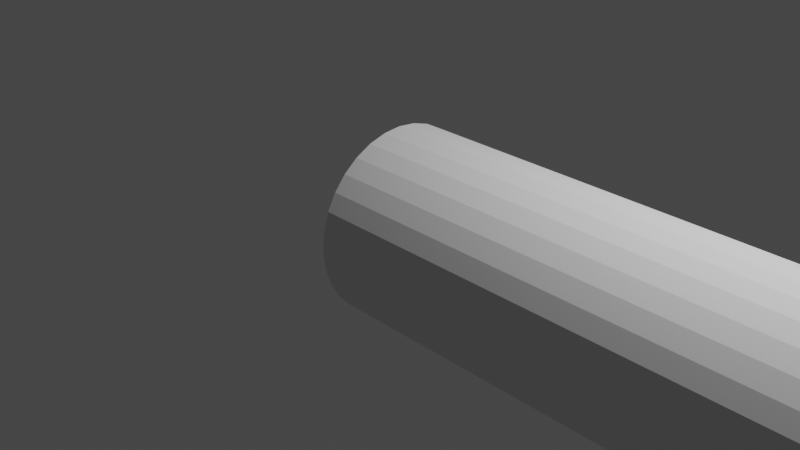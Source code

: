 # Source: untitled.blend  (saved by Blender 3.0.42; exported with 4.5.12 LTS)
import bpy
from mathutils import Matrix  # noqa: F401  (used for matrix-valued properties, if any)

bpy.ops.wm.read_factory_settings(use_empty=True)
scene = bpy.context.scene
scene.name = 'Scene'

# ---- collections
col_collection = bpy.data.collections.new('Collection'); scene.collection.children.link(col_collection)
col_collection_2 = bpy.data.collections.new('Collection 2'); scene.collection.children.link(col_collection_2)

# ---- world
world_world = bpy.data.worlds.new('World'); scene.world = world_world
world_world.use_nodes = True; world_world.node_tree.nodes.clear()
_N = world_world.node_tree.nodes; _L = world_world.node_tree.links
n0 = _N.new('ShaderNodeOutputWorld'); n0.name = 'World Output'; n0.location = (300, 300)
n1 = _N.new('ShaderNodeBackground'); n1.name = 'Background'; n1.location = (10, 300)
n1.inputs[0].default_value = (0.05088, 0.05088, 0.05088, 1.0)
_L.new(n1.outputs[0], n0.inputs[0])
n0.is_active_output = True
world_world.color = (0.05088, 0.05088, 0.05088)
world_world.use_sun_shadow = False
world_world.sun_shadow_jitter_overblur = 0.0

# ---- cameras
cam_camera = bpy.data.cameras.new('Camera')
cam_camera.clip_end = 100.0
cam_camera.ortho_scale = 7.314

# ---- lights
light_light = bpy.data.lights.new('Light', 'POINT')
light_light.transmission_factor = 0.0
light_light.energy = 1000.0
light_light.shadow_soft_size = 0.1
light_light.shadow_maximum_resolution = 0.006
light_light.use_absolute_resolution = True

# ---- meshes
me_c_rculo_004 = bpy.data.meshes.new('Círculo.004')
me_c_rculo_004.from_pydata([(0.005046, -0.7886, -2.379), (-0.19, -0.8078, -2.379), (-0.3776, -0.8647, -2.379), (-0.5505, -0.9571, -2.379), (-0.7021, -1.081, -2.379), (-0.8264, -1.233, -2.379), (-0.9188, -1.406, -2.379), (-0.9757, -1.594, -2.379), (-0.995, -1.789, -2.379), (-0.9757, -1.984, -2.379), (-0.9188, -2.171, -2.379), (-0.8264, -2.344, -2.379), (-0.7021, -2.496, -2.379), (-0.5505, -2.62, -2.379), (-0.3776, -2.712, -2.379), (-0.19, -2.769, -2.379), (0.005046, -2.789, -2.379), (0.2001, -2.769, -2.379), (0.3877, -2.712, -2.379), (0.5606, -2.62, -2.379), (0.7122, -2.496, -2.379), (0.8365, -2.344, -2.379), (0.9289, -2.171, -2.379), (0.9858, -1.984, -2.379), (1.005, -1.789, -2.379), (0.9858, -1.594, -2.379), (0.9289, -1.406, -2.379), (0.8365, -1.233, -2.379), (0.7122, -1.081, -2.379), (0.5606, -0.9571, -2.379), (0.3877, -0.8647, -2.379), (0.2001, -0.8078, -2.379), (0.005046, -0.6775, -2.379), (-0.2117, -0.6988, -2.379), (-0.4202, -0.7621, -2.379), (-0.6123, -0.8647, -2.379), (-0.7806, -1.003, -2.379), (-0.9188, -1.171, -2.379), (-1.021, -1.363, -2.379), (-1.085, -1.572, -2.379), (-1.106, -1.789, -2.379), (-1.085, -2.005, -2.379), (-1.021, -2.214, -2.379), (-0.9188, -2.406, -2.379), (-0.7806, -2.574, -2.379), (-0.6123, -2.712, -2.379), (-0.4202, -2.815, -2.379), (-0.2117, -2.878, -2.379), (0.005046, -2.9, -2.379), (0.2218, -2.878, -2.379), (0.4302, -2.815, -2.379), (0.6223, -2.712, -2.379), (0.7907, -2.574, -2.379), (0.9289, -2.406, -2.379), (1.032, -2.214, -2.379), (1.095, -2.005, -2.379), (1.116, -1.789, -2.379), (1.095, -1.572, -2.379), (1.032, -1.363, -2.379), (0.9289, -1.171, -2.379), (0.7907, -1.003, -2.379), (0.6223, -0.8647, -2.379), (0.4302, -0.7621, -2.379), (0.2218, -0.6988, -2.379), (0.005046, -0.7886, 2.166), (-0.19, -0.8078, 2.166), (-0.3776, -0.8647, 2.166), (-0.5505, -0.9571, 2.166), (-0.7021, -1.081, 2.166), (-0.8264, -1.233, 2.166), (-0.9188, -1.406, 2.166), (-0.9757, -1.594, 2.166), (-0.995, -1.789, 2.166), (-0.9757, -1.984, 2.166), (-0.9188, -2.171, 2.166), (-0.8264, -2.344, 2.166), (-0.7021, -2.496, 2.166), (-0.5505, -2.62, 2.166), (-0.3776, -2.712, 2.166), (-0.19, -2.769, 2.166), (0.005046, -2.789, 2.166), (0.2001, -2.769, 2.166), (0.3877, -2.712, 2.166), (0.5606, -2.62, 2.166), (0.7122, -2.496, 2.166), (0.8365, -2.344, 2.166), (0.9289, -2.171, 2.166), (0.9858, -1.984, 2.166), (1.005, -1.789, 2.166), (0.9858, -1.594, 2.166), (0.9289, -1.406, 2.166), (0.8365, -1.233, 2.166), (0.7122, -1.081, 2.166), (0.5606, -0.9571, 2.166), (0.3877, -0.8647, 2.166), (0.2001, -0.8078, 2.166), (0.005046, -0.6775, 2.166), (-0.2117, -0.6988, 2.166), (-0.4202, -0.7621, 2.166), (-0.6123, -0.8647, 2.166), (-0.7806, -1.003, 2.166), (-0.9188, -1.171, 2.166), (-1.021, -1.363, 2.166), (-1.085, -1.572, 2.166), (-1.106, -1.789, 2.166), (-1.085, -2.005, 2.166), (-1.021, -2.214, 2.166), (-0.9188, -2.406, 2.166), (-0.7806, -2.574, 2.166), (-0.6123, -2.712, 2.166), (-0.4202, -2.815, 2.166), (-0.2117, -2.878, 2.166), (0.005046, -2.9, 2.166), (0.2218, -2.878, 2.166), (0.4302, -2.815, 2.166), (0.6223, -2.712, 2.166), (0.7907, -2.574, 2.166), (0.9289, -2.406, 2.166), (1.032, -2.214, 2.166), (1.095, -2.005, 2.166), (1.116, -1.789, 2.166), (1.095, -1.572, 2.166), (1.032, -1.363, 2.166), (0.9289, -1.171, 2.166), (0.7907, -1.003, 2.166), (0.6223, -0.8647, 2.166), (0.4302, -0.7621, 2.166), (0.2218, -0.6988, 2.166), (0.005046, -0.7886, 3.32), (-0.19, -0.8078, 3.32), (-0.3776, -0.8647, 3.32), (-0.5505, -0.9571, 3.32), (-0.7021, -1.081, 3.32), (-0.8264, -1.233, 3.32), (-0.9188, -1.406, 3.32), (-0.9757, -1.594, 3.32), (-0.995, -1.789, 3.32), (-0.9757, -1.984, 3.32), (-0.9188, -2.171, 3.32), (-0.8264, -2.344, 3.32), (-0.7021, -2.496, 3.32), (-0.5505, -2.62, 3.32), (-0.3776, -2.712, 3.32), (-0.19, -2.769, 3.32), (0.005046, -2.789, 3.32), (0.2001, -2.769, 3.32), (0.3877, -2.712, 3.32), (0.5606, -2.62, 3.32), (0.7122, -2.496, 3.32), (0.8365, -2.344, 3.32), (0.9289, -2.171, 3.32), (0.9858, -1.984, 3.32), (1.005, -1.789, 3.32), (0.9858, -1.594, 3.32), (0.9289, -1.406, 3.32), (0.8365, -1.233, 3.32), (0.7122, -1.081, 3.32), (0.5606, -0.9571, 3.32), (0.3877, -0.8647, 3.32), (0.2001, -0.8078, 3.32), (0.005046, -0.6775, 3.32), (-0.2117, -0.6988, 3.32), (-0.4202, -0.7621, 3.32), (-0.6123, -0.8647, 3.32), (-0.7806, -1.003, 3.32), (-0.9188, -1.171, 3.32), (-1.021, -1.363, 3.32), (-1.085, -1.572, 3.32), (-1.106, -1.789, 3.32), (-1.085, -2.005, 3.32), (-1.021, -2.214, 3.32), (-0.9188, -2.406, 3.32), (-0.7806, -2.574, 3.32), (-0.6123, -2.712, 3.32), (-0.4202, -2.815, 3.32), (-0.2117, -2.878, 3.32), (0.005046, -2.9, 3.32), (0.2218, -2.878, 3.32), (0.4302, -2.815, 3.32), (0.6223, -2.712, 3.32), (0.7907, -2.574, 3.32), (0.9289, -2.406, 3.32), (1.032, -2.214, 3.32), (1.095, -2.005, 3.32), (1.116, -1.789, 3.32), (1.095, -1.572, 3.32), (1.032, -1.363, 3.32), (0.9289, -1.171, 3.32), (0.7907, -1.003, 3.32), (0.6223, -0.8647, 3.32), (0.4302, -0.7621, 3.32), (0.2218, -0.6988, 3.32), (0.2218, -0.6988, 3.32), (0.4302, -0.7621, 3.32), (0.6223, -0.8647, 3.32), (0.7907, -1.003, 3.32), (0.9289, -1.171, 3.32), (1.032, -1.363, 3.32), (1.095, -1.572, 3.32), (1.116, -1.789, 3.32), (1.095, -2.005, 3.32), (1.032, -2.214, 3.32), (0.9289, -2.406, 3.32), (0.7907, -2.574, 3.32), (0.6223, -2.712, 3.32), (0.4302, -2.815, 3.32), (0.2218, -2.878, 3.32), (0.005046, -2.9, 3.32), (-0.2117, -2.878, 3.32), (-0.4202, -2.815, 3.32), (-0.6123, -2.712, 3.32), (-0.7806, -2.574, 3.32), (-0.9188, -2.406, 3.32), (-1.021, -2.214, 3.32), (-1.085, -2.005, 3.32), (-1.106, -1.789, 3.32), (-1.085, -1.572, 3.32), (-1.021, -1.363, 3.32), (-0.9188, -1.171, 3.32), (-0.7806, -1.003, 3.32), (-0.6123, -0.8647, 3.32), (-0.4202, -0.7621, 3.32), (-0.2117, -0.6988, 3.32), (0.005046, -0.6775, 3.32), (0.2001, -0.8078, 3.32), (0.3877, -0.8647, 3.32), (0.5606, -0.9571, 3.32), (0.7122, -1.081, 3.32), (0.8365, -1.233, 3.32), (0.9289, -1.406, 3.32), (0.9858, -1.594, 3.32), (1.005, -1.789, 3.32), (0.9858, -1.984, 3.32), (0.9289, -2.171, 3.32), (0.8365, -2.344, 3.32), (0.7122, -2.496, 3.32), (0.5606, -2.62, 3.32), (0.3877, -2.712, 3.32), (0.2001, -2.769, 3.32), (0.005046, -2.789, 3.32), (-0.19, -2.769, 3.32), (-0.3776, -2.712, 3.32), (-0.5505, -2.62, 3.32), (-0.7021, -2.496, 3.32), (-0.8264, -2.344, 3.32), (-0.9188, -2.171, 3.32), (-0.9757, -1.984, 3.32), (-0.995, -1.789, 3.32), (-0.9757, -1.594, 3.32), (-0.9188, -1.406, 3.32), (-0.8264, -1.233, 3.32), (-0.7021, -1.081, 3.32), (-0.5505, -0.9571, 3.32), (-0.3776, -0.8647, 3.32), (-0.19, -0.8078, 3.32), (0.005046, -0.7886, 3.32), (0.2218, -0.6988, 3.32), (0.4302, -0.7621, 3.32), (0.6223, -0.8647, 3.32), (0.7907, -1.003, 3.32), (0.9289, -1.171, 3.32), (1.032, -1.363, 3.32), (1.095, -1.572, 3.32), (1.116, -1.789, 3.32), (1.095, -2.005, 3.32), (1.032, -2.214, 3.32), (0.9289, -2.406, 3.32), (0.7907, -2.574, 3.32), (0.6223, -2.712, 3.32), (0.4302, -2.815, 3.32), (0.2218, -2.878, 3.32), (0.005046, -2.9, 3.32), (-0.2117, -2.878, 3.32), (-0.4202, -2.815, 3.32), (-0.6123, -2.712, 3.32), (-0.7806, -2.574, 3.32), (-0.9188, -2.406, 3.32), (-1.021, -2.214, 3.32), (-1.085, -2.005, 3.32), (-1.106, -1.789, 3.32), (-1.085, -1.572, 3.32), (-1.021, -1.363, 3.32), (-0.9188, -1.171, 3.32), (-0.7806, -1.003, 3.32), (-0.6123, -0.8647, 3.32), (-0.4202, -0.7621, 3.32), (-0.2117, -0.6988, 3.32), (0.005046, -0.6775, 3.32), (0.2001, -0.8078, 3.32), (0.3877, -0.8647, 3.32), (0.5606, -0.9571, 3.32), (0.7122, -1.081, 3.32), (0.8365, -1.233, 3.32), (0.9289, -1.406, 3.32), (0.9858, -1.594, 3.32), (1.005, -1.789, 3.32), (0.9858, -1.984, 3.32), (0.9289, -2.171, 3.32), (0.8365, -2.344, 3.32), (0.7122, -2.496, 3.32), (0.5606, -2.62, 3.32), (0.3877, -2.712, 3.32), (0.2001, -2.769, 3.32), (0.005046, -2.789, 3.32), (-0.19, -2.769, 3.32), (-0.3776, -2.712, 3.32), (-0.5505, -2.62, 3.32), (-0.7021, -2.496, 3.32), (-0.8264, -2.344, 3.32), (-0.9188, -2.171, 3.32), (-0.9757, -1.984, 3.32), (-0.995, -1.789, 3.32), (-0.9757, -1.594, 3.32), (-0.9188, -1.406, 3.32), (-0.8264, -1.233, 3.32), (-0.7021, -1.081, 3.32), (-0.5505, -0.9571, 3.32), (-0.3776, -0.8647, 3.32), (-0.19, -0.8078, 3.32), (0.005046, -0.7886, 3.32), (0.2218, -0.6988, 3.32), (0.4302, -0.7621, 3.32), (0.6223, -0.8647, 3.32), (0.7907, -1.003, 3.32), (0.9289, -1.171, 3.32), (1.032, -1.363, 3.32), (1.095, -1.572, 3.32), (1.116, -1.789, 3.32), (1.095, -2.005, 3.32), (1.032, -2.214, 3.32), (0.9289, -2.406, 3.32), (0.7907, -2.574, 3.32), (0.6223, -2.712, 3.32), (0.4302, -2.815, 3.32), (0.2218, -2.878, 3.32), (0.005046, -2.9, 3.32), (-0.2117, -2.878, 3.32), (-0.4202, -2.815, 3.32), (-0.6123, -2.712, 3.32), (-0.7806, -2.574, 3.32), (-0.9188, -2.406, 3.32), (-1.021, -2.214, 3.32), (-1.085, -2.005, 3.32), (-1.106, -1.789, 3.32), (-1.085, -1.572, 3.32), (-1.021, -1.363, 3.32), (-0.9188, -1.171, 3.32), (-0.7806, -1.003, 3.32), (-0.6123, -0.8647, 3.32), (-0.4202, -0.7621, 3.32), (-0.2117, -0.6988, 3.32), (0.005046, -0.6775, 3.32), (0.2001, -0.8078, 3.32), (0.3877, -0.8647, 3.32), (0.5606, -0.9571, 3.32), (0.7122, -1.081, 3.32), (0.8365, -1.233, 3.32), (0.9289, -1.406, 3.32), (0.9858, -1.594, 3.32), (1.005, -1.789, 3.32), (0.9858, -1.984, 3.32), (0.9289, -2.171, 3.32), (0.8365, -2.344, 3.32), (0.7122, -2.496, 3.32), (0.5606, -2.62, 3.32), (0.3877, -2.712, 3.32), (0.2001, -2.769, 3.32), (0.005046, -2.789, 3.32), (-0.19, -2.769, 3.32), (-0.3776, -2.712, 3.32), (-0.5505, -2.62, 3.32), (-0.7021, -2.496, 3.32), (-0.8264, -2.344, 3.32), (-0.9188, -2.171, 3.32), (-0.9757, -1.984, 3.32), (-0.995, -1.789, 3.32), (-0.9757, -1.594, 3.32), (-0.9188, -1.406, 3.32), (-0.8264, -1.233, 3.32), (-0.7021, -1.081, 3.32), (-0.5505, -0.9571, 3.32), (-0.3776, -0.8647, 3.32), (-0.19, -0.8078, 3.32), (0.005046, -0.7886, 3.32), (0.2001, -0.8078, 3.32), (0.3877, -0.8647, 3.32), (0.5606, -0.9571, 3.32), (0.7122, -1.081, 3.32), (0.8365, -1.233, 3.32), (0.9289, -1.406, 3.32), (0.9858, -1.594, 3.32), (1.005, -1.789, 3.32), (0.9858, -1.984, 3.32), (0.9289, -2.171, 3.32), (0.8365, -2.344, 3.32), (0.7122, -2.496, 3.32), (0.5606, -2.62, 3.32), (0.3877, -2.712, 3.32), (0.2001, -2.769, 3.32), (0.005046, -2.789, 3.32), (-0.19, -2.769, 3.32), (-0.3776, -2.712, 3.32), (-0.5505, -2.62, 3.32), (-0.7021, -2.496, 3.32), (-0.8264, -2.344, 3.32), (-0.9188, -2.171, 3.32), (-0.9757, -1.984, 3.32), (-0.995, -1.789, 3.32), (-0.9757, -1.594, 3.32), (-0.9188, -1.406, 3.32), (-0.8264, -1.233, 3.32), (-0.7021, -1.081, 3.32), (-0.5505, -0.9571, 3.32), (-0.3776, -0.8647, 3.32), (-0.19, -0.8078, 3.32), (0.005046, -0.7886, 3.32), (-6.785, -0.8162, 8.017), (-6.785, -0.8354, 8.895), (-6.785, -0.8924, 9.739), (-6.785, -0.9848, 10.52), (-6.785, -1.109, 11.2), (-6.785, -1.261, 11.76), (-6.785, -1.434, 12.17), (-6.785, -1.621, 12.43), (-6.785, -1.816, 12.52), (-6.785, -2.011, 12.43), (-6.785, -2.199, 12.17), (-6.785, -2.372, 11.76), (-6.785, -2.523, 11.2), (-6.785, -2.648, 10.52), (-6.785, -2.74, 9.739), (-6.785, -2.797, 8.895), (-6.785, -2.816, 8.017), (-6.785, -2.797, 7.139), (-6.785, -2.74, 6.295), (-6.785, -2.648, 5.517), (-6.785, -2.523, 4.835), (-6.785, -2.372, 4.275), (-6.785, -2.199, 3.859), (-6.785, -2.011, 3.603), (-6.785, -1.816, 3.517), (-6.785, -1.621, 3.603), (-6.785, -1.434, 3.859), (-6.785, -1.261, 4.275), (-6.785, -1.109, 4.835), (-6.785, -0.9848, 5.517), (-6.785, -0.8924, 6.295), (-6.785, -0.8354, 7.139), (-6.785, -0.7051, 8.017), (-6.785, -0.7265, 8.992), (-6.785, -0.7897, 9.93), (-6.785, -0.8924, 10.79), (-6.785, -1.031, 11.55), (-6.785, -1.199, 12.17), (-6.785, -1.391, 12.64), (-6.785, -1.599, 12.92), (-6.785, -1.816, 13.02), (-6.785, -2.033, 12.92), (-6.785, -2.241, 12.64), (-6.785, -2.434, 12.17), (-6.785, -2.602, 11.55), (-6.785, -2.74, 10.79), (-6.785, -2.843, 9.93), (-6.785, -2.906, 8.992), (-6.785, -2.927, 8.017), (-6.785, -2.906, 7.041), (-6.785, -2.843, 6.103), (-6.785, -2.74, 5.239), (-6.785, -2.602, 4.481), (-6.785, -2.434, 3.86), (-6.785, -2.241, 3.397), (-6.785, -2.033, 3.113), (-6.785, -1.816, 3.017), (-6.785, -1.599, 3.113), (-6.785, -1.391, 3.397), (-6.785, -1.199, 3.86), (-6.785, -1.031, 4.481), (-6.785, -0.8924, 5.239), (-6.785, -0.7897, 6.103), (-6.785, -0.7265, 7.041), (-2.241, -0.8162, 8.017), (-2.241, -0.8354, 8.895), (-2.241, -0.8924, 9.739), (-2.241, -0.9848, 10.52), (-2.241, -1.109, 11.2), (-2.241, -1.261, 11.76), (-2.241, -1.434, 12.17), (-2.241, -1.621, 12.43), (-2.241, -1.816, 12.52), (-2.241, -2.011, 12.43), (-2.241, -2.199, 12.17), (-2.241, -2.372, 11.76), (-2.241, -2.523, 11.2), (-2.241, -2.648, 10.52), (-2.241, -2.74, 9.739), (-2.241, -2.797, 8.895), (-2.241, -2.816, 8.017), (-2.241, -2.797, 7.139), (-2.241, -2.74, 6.295), (-2.241, -2.648, 5.517), (-2.241, -2.523, 4.835), (-2.241, -2.372, 4.275), (-2.241, -2.199, 3.859), (-2.241, -2.011, 3.603), (-2.241, -1.816, 3.517), (-2.241, -1.621, 3.603), (-2.241, -1.434, 3.859), (-2.241, -1.261, 4.275), (-2.241, -1.109, 4.835), (-2.241, -0.9848, 5.517), (-2.241, -0.8924, 6.295), (-2.241, -0.8354, 7.139), (-2.241, -0.7051, 8.017), (-2.241, -0.7265, 8.992), (-2.241, -0.7897, 9.93), (-2.241, -0.8924, 10.79), (-2.241, -1.031, 11.55), (-2.241, -1.199, 12.17), (-2.241, -1.391, 12.64), (-2.241, -1.599, 12.92), (-2.241, -1.816, 13.02), (-2.241, -2.033, 12.92), (-2.241, -2.241, 12.64), (-2.241, -2.434, 12.17), (-2.241, -2.602, 11.55), (-2.241, -2.74, 10.79), (-2.241, -2.843, 9.93), (-2.241, -2.906, 8.992), (-2.241, -2.927, 8.017), (-2.241, -2.906, 7.041), (-2.241, -2.843, 6.103), (-2.241, -2.74, 5.239), (-2.241, -2.602, 4.481), (-2.241, -2.434, 3.86), (-2.241, -2.241, 3.397), (-2.241, -2.033, 3.113), (-2.241, -1.816, 3.017), (-2.241, -1.599, 3.113), (-2.241, -1.391, 3.397), (-2.241, -1.199, 3.86), (-2.241, -1.031, 4.481), (-2.241, -0.8924, 5.239), (-2.241, -0.7897, 6.103), (-2.241, -0.7265, 7.041), (-1.087, -0.8162, 8.017), (-1.087, -0.8354, 8.895), (-1.087, -0.8924, 9.739), (-1.087, -0.9848, 10.52), (-1.087, -1.109, 11.2), (-1.087, -1.261, 11.76), (-1.087, -1.434, 12.17), (-1.087, -1.621, 12.43), (-1.087, -1.816, 12.52), (-1.087, -2.011, 12.43), (-1.087, -2.199, 12.17), (-1.087, -2.372, 11.76), (-1.087, -2.523, 11.2), (-1.087, -2.648, 10.52), (-1.087, -2.74, 9.739), (-1.087, -2.797, 8.895), (-1.087, -2.816, 8.017), (-1.087, -2.797, 7.139), (-1.087, -2.74, 6.295), (-1.087, -2.648, 5.517), (-1.087, -2.523, 4.835), (-1.087, -2.372, 4.275), (-1.087, -2.199, 3.859), (-1.087, -2.011, 3.603), (-1.087, -1.816, 3.517), (-1.087, -1.621, 3.603), (-1.087, -1.434, 3.859), (-1.087, -1.261, 4.275), (-1.087, -1.109, 4.835), (-1.087, -0.9848, 5.517), (-1.087, -0.8924, 6.295), (-1.087, -0.8354, 7.139), (-1.087, -0.7051, 8.017), (-1.087, -0.7265, 8.992), (-1.087, -0.7897, 9.93), (-1.087, -0.8924, 10.79), (-1.087, -1.031, 11.55), (-1.087, -1.199, 12.17), (-1.087, -1.391, 12.64), (-1.087, -1.599, 12.92), (-1.087, -1.816, 13.02), (-1.087, -2.033, 12.92), (-1.087, -2.241, 12.64), (-1.087, -2.434, 12.17), (-1.087, -2.602, 11.55), (-1.087, -2.74, 10.79), (-1.087, -2.843, 9.93), (-1.087, -2.906, 8.992), (-1.087, -2.927, 8.017), (-1.087, -2.906, 7.041), (-1.087, -2.843, 6.103), (-1.087, -2.74, 5.239), (-1.087, -2.602, 4.481), (-1.087, -2.434, 3.86), (-1.087, -2.241, 3.397), (-1.087, -2.033, 3.113), (-1.087, -1.816, 3.017), (-1.087, -1.599, 3.113), (-1.087, -1.391, 3.397), (-1.087, -1.199, 3.86), (-1.087, -1.031, 4.481), (-1.087, -0.8924, 5.239), (-1.087, -0.7897, 6.103), (-1.087, -0.7265, 7.041), (-1.087, -0.7265, 7.041), (-1.087, -0.7897, 6.103), (-1.087, -0.8924, 5.239), (-1.087, -1.031, 4.481), (-1.087, -1.199, 3.86), (-1.087, -1.391, 3.397), (-1.087, -1.599, 3.113), (-1.087, -1.816, 3.017), (-1.087, -2.033, 3.113), (-1.087, -2.241, 3.397), (-1.087, -2.434, 3.86), (-1.087, -2.602, 4.481), (-1.087, -2.74, 5.239), (-1.087, -2.843, 6.103), (-1.087, -2.906, 7.041), (-1.087, -2.927, 8.017), (-1.087, -2.906, 8.992), (-1.087, -2.843, 9.93), (-1.087, -2.74, 10.79), (-1.087, -2.602, 11.55), (-1.087, -2.434, 12.17), (-1.087, -2.241, 12.64), (-1.087, -2.033, 12.92), (-1.087, -1.816, 13.02), (-1.087, -1.599, 12.92), (-1.087, -1.391, 12.64), (-1.087, -1.199, 12.17), (-1.087, -1.031, 11.55), (-1.087, -0.8924, 10.79), (-1.087, -0.7897, 9.93), (-1.087, -0.7265, 8.992), (-1.087, -0.7051, 8.017), (-1.087, -0.8354, 7.139), (-1.087, -0.8924, 6.295), (-1.087, -0.9848, 5.517), (-1.087, -1.109, 4.835), (-1.087, -1.261, 4.275), (-1.087, -1.434, 3.859), (-1.087, -1.621, 3.603), (-1.087, -1.816, 3.517), (-1.087, -2.011, 3.603), (-1.087, -2.199, 3.859), (-1.087, -2.372, 4.275), (-1.087, -2.523, 4.835), (-1.087, -2.648, 5.517), (-1.087, -2.74, 6.295), (-1.087, -2.797, 7.139), (-1.087, -2.816, 8.017), (-1.087, -2.797, 8.895), (-1.087, -2.74, 9.739), (-1.087, -2.648, 10.52), (-1.087, -2.523, 11.2), (-1.087, -2.372, 11.76), (-1.087, -2.199, 12.17), (-1.087, -2.011, 12.43), (-1.087, -1.816, 12.52), (-1.087, -1.621, 12.43), (-1.087, -1.434, 12.17), (-1.087, -1.261, 11.76), (-1.087, -1.109, 11.2), (-1.087, -0.9848, 10.52), (-1.087, -0.8924, 9.739), (-1.087, -0.8354, 8.895), (-1.087, -0.8162, 8.017), (-1.087, -0.7265, 7.041), (-1.087, -0.7897, 6.103), (-1.087, -0.8924, 5.239), (-1.087, -1.031, 4.481), (-1.087, -1.199, 3.86), (-1.087, -1.391, 3.397), (-1.087, -1.599, 3.113), (-1.087, -1.816, 3.017), (-1.087, -2.033, 3.113), (-1.087, -2.241, 3.397), (-1.087, -2.434, 3.86), (-1.087, -2.602, 4.481), (-1.087, -2.74, 5.239), (-1.087, -2.843, 6.103), (-1.087, -2.906, 7.041), (-1.087, -2.927, 8.017), (-1.087, -2.906, 8.992), (-1.087, -2.843, 9.93), (-1.087, -2.74, 10.79), (-1.087, -2.602, 11.55), (-1.087, -2.434, 12.17), (-1.087, -2.241, 12.64), (-1.087, -2.033, 12.92), (-1.087, -1.816, 13.02), (-1.087, -1.599, 12.92), (-1.087, -1.391, 12.64), (-1.087, -1.199, 12.17), (-1.087, -1.031, 11.55), (-1.087, -0.8924, 10.79), (-1.087, -0.7897, 9.93), (-1.087, -0.7265, 8.992), (-1.087, -0.7051, 8.017), (-1.087, -0.8354, 7.139), (-1.087, -0.8924, 6.295), (-1.087, -0.9848, 5.517), (-1.087, -1.109, 4.835), (-1.087, -1.261, 4.275), (-1.087, -1.434, 3.859), (-1.087, -1.621, 3.603), (-1.087, -1.816, 3.517), (-1.087, -2.011, 3.603), (-1.087, -2.199, 3.859), (-1.087, -2.372, 4.275), (-1.087, -2.523, 4.835), (-1.087, -2.648, 5.517), (-1.087, -2.74, 6.295), (-1.087, -2.797, 7.139), (-1.087, -2.816, 8.017), (-1.087, -2.797, 8.895), (-1.087, -2.74, 9.739), (-1.087, -2.648, 10.52), (-1.087, -2.523, 11.2), (-1.087, -2.372, 11.76), (-1.087, -2.199, 12.17), (-1.087, -2.011, 12.43), (-1.087, -1.816, 12.52), (-1.087, -1.621, 12.43), (-1.087, -1.434, 12.17), (-1.087, -1.261, 11.76), (-1.087, -1.109, 11.2), (-1.087, -0.9848, 10.52), (-1.087, -0.8924, 9.739), (-1.087, -0.8354, 8.895), (-1.087, -0.8162, 8.017), (-1.087, -0.7265, 7.041), (-1.087, -0.7897, 6.103), (-1.087, -0.8924, 5.239), (-1.087, -1.031, 4.481), (-1.087, -1.199, 3.86), (-1.087, -1.391, 3.397), (-1.087, -1.599, 3.113), (-1.087, -1.816, 3.017), (-1.087, -2.033, 3.113), (-1.087, -2.241, 3.397), (-1.087, -2.434, 3.86), (-1.087, -2.602, 4.481), (-1.087, -2.74, 5.239), (-1.087, -2.843, 6.103), (-1.087, -2.906, 7.041), (-1.087, -2.927, 8.017), (-1.087, -2.906, 8.992), (-1.087, -2.843, 9.93), (-1.087, -2.74, 10.79), (-1.087, -2.602, 11.55), (-1.087, -2.434, 12.17), (-1.087, -2.241, 12.64), (-1.087, -2.033, 12.92), (-1.087, -1.816, 13.02), (-1.087, -1.599, 12.92), (-1.087, -1.391, 12.64), (-1.087, -1.199, 12.17), (-1.087, -1.031, 11.55), (-1.087, -0.8924, 10.79), (-1.087, -0.7897, 9.93), (-1.087, -0.7265, 8.992), (-1.087, -0.7051, 8.017), (-1.087, -0.8354, 7.139), (-1.087, -0.8924, 6.295), (-1.087, -0.9848, 5.517), (-1.087, -1.109, 4.835), (-1.087, -1.261, 4.275), (-1.087, -1.434, 3.859), (-1.087, -1.621, 3.603), (-1.087, -1.816, 3.517), (-1.087, -2.011, 3.603), (-1.087, -2.199, 3.859), (-1.087, -2.372, 4.275), (-1.087, -2.523, 4.835), (-1.087, -2.648, 5.517), (-1.087, -2.74, 6.295), (-1.087, -2.797, 7.139), (-1.087, -2.816, 8.017), (-1.087, -2.797, 8.895), (-1.087, -2.74, 9.739), (-1.087, -2.648, 10.52), (-1.087, -2.523, 11.2), (-1.087, -2.372, 11.76), (-1.087, -2.199, 12.17), (-1.087, -2.011, 12.43), (-1.087, -1.816, 12.52), (-1.087, -1.621, 12.43), (-1.087, -1.434, 12.17), (-1.087, -1.261, 11.76), (-1.087, -1.109, 11.2), (-1.087, -0.9848, 10.52), (-1.087, -0.8924, 9.739), (-1.087, -0.8354, 8.895), (-1.087, -0.8162, 8.017), (-1.087, -0.7265, 7.041), (-1.087, -0.7897, 6.103), (-1.087, -0.8924, 5.239), (-1.087, -1.031, 4.481), (-1.087, -1.199, 3.86), (-1.087, -1.391, 3.397), (-1.087, -1.599, 3.113), (-1.087, -1.816, 3.017), (-1.087, -2.033, 3.113), (-1.087, -2.241, 3.397), (-1.087, -2.434, 3.86), (-1.087, -2.602, 4.481), (-1.087, -2.74, 5.239), (-1.087, -2.843, 6.103), (-1.087, -2.906, 7.041), (-1.087, -2.927, 8.017), (-1.087, -2.906, 8.992), (-1.087, -2.843, 9.93), (-1.087, -2.74, 10.79), (-1.087, -2.602, 11.55), (-1.087, -2.434, 12.17), (-1.087, -2.241, 12.64), (-1.087, -2.033, 12.92), (-1.087, -1.816, 13.02), (-1.087, -1.599, 12.92), (-1.087, -1.391, 12.64), (-1.087, -1.199, 12.17), (-1.087, -1.031, 11.55), (-1.087, -0.8924, 10.79), (-1.087, -0.7897, 9.93), (-1.087, -0.7265, 8.992), (-1.087, -0.7051, 8.017), (-1.087, -0.8354, 7.139), (-1.087, -0.8924, 6.295), (-1.087, -0.9848, 5.517), (-1.087, -1.109, 4.835), (-1.087, -1.261, 4.275), (-1.087, -1.434, 3.859), (-1.087, -1.621, 3.603), (-1.087, -1.816, 3.517), (-1.087, -2.011, 3.603), (-1.087, -2.199, 3.859), (-1.087, -2.372, 4.275), (-1.087, -2.523, 4.835), (-1.087, -2.648, 5.517), (-1.087, -2.74, 6.295), (-1.087, -2.797, 7.139), (-1.087, -2.816, 8.017), (-1.087, -2.797, 8.895), (-1.087, -2.74, 9.739), (-1.087, -2.648, 10.52), (-1.087, -2.523, 11.2), (-1.087, -2.372, 11.76), (-1.087, -2.199, 12.17), (-1.087, -2.011, 12.43), (-1.087, -1.816, 12.52), (-1.087, -1.621, 12.43), (-1.087, -1.434, 12.17), (-1.087, -1.261, 11.76), (-1.087, -1.109, 11.2), (-1.087, -0.9848, 10.52), (-1.087, -0.8924, 9.739), (-1.087, -0.8354, 8.895), (-1.087, -0.8162, 8.017), (-0.6492, -0.7127, 5.181), (-0.5408, -0.6913, 5.669), (-0.8494, -2.726, 4.28), (-0.9336, -2.588, 3.901), (-0.8494, -0.8786, 4.28), (-0.7534, -0.7759, 4.712), (-0.6492, -2.892, 5.181), (-0.7534, -2.829, 4.712), (-1.003, -1.185, 3.59), (-0.9336, -1.017, 3.901), (-0.5408, -2.914, 5.669), (-1.086, -1.586, 3.217), (-1.054, -1.377, 3.359), (-1.003, -2.42, 3.59), (-1.054, -2.228, 3.359), (-1.086, -2.019, 3.217), (-1.096, -1.802, 3.169), (-0.2679, -0.6844, 4.494), (-0.8571, -2.581, 3.611), (-0.5868, -0.769, 4.016), (-0.5868, -2.822, 4.016), (-0.8571, -1.01, 3.611), (-0.2679, -2.907, 4.494), (-1.038, -1.37, 3.34), (-1.038, -2.221, 3.34), (-1.101, -1.796, 3.244), (-0.4305, -0.7057, 4.251), (-0.7309, -2.719, 3.8), (-0.7309, -0.8716, 3.8), (-0.4305, -2.885, 4.251), (-0.9608, -1.178, 3.455), (-1.085, -1.579, 3.268), (-0.9608, -2.413, 3.455), (-1.085, -2.012, 3.268), (-0.8679, -0.7196, 6.111), (-0.968, -2.733, 4.759), (-0.968, -0.8855, 4.759), (-0.8679, -2.899, 6.111), (-1.045, -1.192, 3.725), (-1.086, -1.593, 3.165), (-1.045, -2.427, 3.725), (-1.086, -2.026, 3.165), (-0.8137, -0.6982, 6.843), (-1.01, -2.595, 4.191), (-0.92, -0.7828, 5.408), (-0.92, -2.836, 5.408), (-1.01, -1.024, 4.191), (-0.8137, -2.92, 6.843), (-1.07, -1.384, 3.378), (-1.07, -2.235, 3.378), (-1.091, -1.809, 3.093), (-0.9773, -0.723, 6.576), (-1.027, -2.737, 4.999), (-1.027, -0.8889, 4.999), (-0.9773, -2.903, 6.576), (-1.066, -1.195, 3.792), (-0.9231, -2.903, 8.283), (-1.086, -1.596, 3.139), (-1.066, -2.43, 3.792), (-1.086, -2.03, 3.139), (-0.9231, -0.723, 8.283), (-0.9502, -0.7017, 7.43), (-1.048, -2.598, 4.336), (-1.003, -0.7862, 5.756), (-1.003, -2.839, 5.756), (-1.048, -1.027, 4.336), (-0.9502, -2.924, 7.43), (-1.078, -1.388, 3.388), (-0.897, -2.839, 9.104), (-1.078, -2.238, 3.388), (-1.089, -1.813, 3.055), (-0.897, -0.7862, 9.104), (-0.6773, -0.6948, 6.256), (-0.9719, -2.592, 4.046), (-0.8367, -0.7793, 5.06), (-0.8367, -2.832, 5.06), (-0.9719, -1.02, 4.046), (-0.6773, -2.917, 6.256), (-1.062, -1.381, 3.369), (-1.062, -2.231, 3.369), (-1.094, -1.806, 3.131), (-0.7585, -0.7161, 5.646), (-0.9087, -2.73, 4.519), (-0.9087, -0.882, 4.519), (-0.7585, -2.896, 5.646), (-1.024, -1.189, 3.657), (-1.086, -1.589, 3.191), (-1.024, -2.423, 3.657), (-1.086, -2.023, 3.191), (-0.5398, -0.7092, 4.716), (-0.7901, -2.723, 4.04), (-0.7901, -0.8751, 4.04), (-0.5398, -2.889, 4.716), (-0.9817, -1.182, 3.522), (-1.085, -1.582, 3.243), (-0.9817, -2.416, 3.522), (-1.085, -2.016, 3.243), (-0.4043, -0.6878, 5.081), (-0.8954, -2.585, 3.756), (-0.6701, -0.7724, 4.364), (-0.6701, -2.825, 4.364), (-0.8954, -1.013, 3.756), (-0.4043, -2.91, 5.081), (-1.046, -1.374, 3.349), (-1.046, -2.224, 3.349), (-1.099, -1.799, 3.206), (-0.1314, -0.6809, 3.907), (-0.8189, -2.578, 3.465), (-0.5035, -0.7655, 3.668), (-0.5035, -2.819, 3.668), (-0.8189, -1.006, 3.465), (-0.1314, -2.903, 3.907), (-1.03, -1.367, 3.33), (-1.03, -2.217, 3.33), (-1.104, -1.792, 3.282), (-0.3211, -0.7023, 3.785), (-0.6716, -2.716, 3.56), (-0.6716, -0.8682, 3.56), (-0.3211, -2.882, 3.785), (-0.9398, -1.175, 3.388), (-1.085, -1.575, 3.294), (-0.9398, -2.409, 3.388), (-1.085, -2.009, 3.294), (0.2218, -2.878, 3.32), (0.005046, -2.9, 3.32), (0.6223, -2.712, 3.32), (0.4302, -2.815, 3.32), (0.9289, -2.406, 3.32), (0.7907, -2.574, 3.32), (1.095, -2.005, 3.32), (1.032, -2.214, 3.32), (1.095, -1.572, 3.32), (1.116, -1.789, 3.32), (0.9289, -1.171, 3.32), (1.032, -1.363, 3.32), (0.005046, -0.6775, 3.32), (0.2218, -0.6988, 3.32), (0.6223, -0.8647, 3.32), (0.7907, -1.003, 3.32), (0.4302, -0.7621, 3.32), (-1.087, -2.74, 10.79), (-1.087, -2.602, 11.55), (-1.087, -0.8924, 10.79), (-1.087, -0.7897, 9.93), (-1.087, -1.199, 12.17), (-1.087, -1.031, 11.55), (-1.087, -1.599, 12.92), (-1.087, -1.391, 12.64), (-1.087, -2.434, 12.17), (-1.087, -2.241, 12.64), (-1.087, -2.033, 12.92), (-1.087, -1.816, 13.02), (-1.087, -2.843, 9.93), (-0.1314, -0.6809, 3.907), (-0.1314, -2.903, 3.907), (-0.873, -2.737, 9.86), (0.2406, -2.819, 4.146), (-0.8347, -2.43, 11.07), (0.556, -2.578, 4.349), (0.2406, -0.7655, 4.146), (-0.814, -2.03, 11.72), (0.7668, -2.217, 4.485), (-0.852, -1.027, 10.52), (0.677, -1.175, 4.427), (-0.8219, -1.388, 11.47), (0.8221, -1.575, 4.52), (0.8408, -1.792, 4.532), (0.4087, -0.8682, 4.255), (-0.6773, -0.6948, 6.256), (-0.5408, -0.6913, 5.669), (-0.2689, -2.889, 5.447), (-0.4324, -2.892, 6.156), (-0.6773, -2.917, 6.256), (-0.5408, -2.914, 5.669), (-0.01852, -2.723, 6.123), (-0.2321, -2.726, 7.057), (-0.5178, -2.832, 7.452), (-0.3282, -2.829, 6.625), (0.1731, -2.416, 6.64), (-0.07887, -2.42, 7.747), (-0.3826, -2.592, 8.465), (-0.148, -2.588, 7.436), (-0.2689, -0.7092, 5.447), (-0.4324, -0.7127, 6.156), (-0.5178, -0.7793, 7.452), (-0.3282, -0.7759, 6.625), (0.2768, -2.016, 6.92), (0.004083, -2.019, 8.121), (-0.2923, -2.231, 9.143), (-0.02753, -2.228, 7.978), (0.08671, -1.013, 6.407), (-0.148, -1.017, 7.436), (-0.3308, -1.189, 8.854), (-0.07887, -1.185, 7.747), (0.2372, -1.374, 6.814), (-0.02753, -1.377, 7.978), (-0.2686, -1.589, 9.321), (0.004083, -1.586, 8.121), (-0.2606, -1.806, 9.381), (0.01476, -1.802, 8.169), (-0.4458, -0.882, 7.992), (-0.2321, -0.8786, 7.057), (-0.4043, -0.6878, 5.081), (-0.2679, -0.6844, 4.494), (-0.4043, -2.91, 5.081), (-0.2679, -2.907, 4.494), (-0.1386, -2.825, 5.799), (0.05103, -2.822, 4.973), (0.08671, -2.585, 6.407), (0.3214, -2.581, 5.378), (-0.1386, -0.7724, 5.799), (0.05103, -0.769, 4.973), (0.2372, -2.224, 6.814), (0.502, -2.221, 5.649), (0.1731, -1.182, 6.64), (0.425, -1.178, 5.534), (0.2768, -1.582, 6.92), (0.5494, -1.579, 5.72), (0.2901, -1.799, 6.956), (0.5655, -1.796, 5.744), (-0.01852, -0.8751, 6.123), (0.1951, -0.8716, 5.189), (0.05826, -2.882, 4.029), (-0.1053, -2.885, 4.738), (0.4087, -2.716, 4.255), (0.1951, -2.719, 5.189), (0.677, -2.409, 4.427), (0.425, -2.413, 5.534), (0.05826, -0.7023, 4.029), (-0.1053, -0.7057, 4.738), (0.8221, -2.009, 4.52), (0.5494, -2.012, 5.72), (0.556, -1.006, 4.349), (0.3214, -1.01, 5.378), (0.7668, -1.367, 4.485), (0.502, -1.37, 5.649), (-0.596, -2.896, 6.865), (-0.7595, -2.899, 7.574), (-0.4458, -2.73, 7.992), (-0.6594, -2.733, 8.926), (-0.3308, -2.423, 8.854), (-0.5828, -2.427, 9.961), (-0.596, -0.7161, 6.865), (-0.7595, -0.7196, 7.574), (-0.2686, -2.023, 9.321), (-0.5413, -2.026, 10.52), (-0.3826, -1.02, 8.465), (-0.6173, -1.024, 9.494), (-0.2923, -1.381, 9.143), (-0.5571, -1.384, 10.31), (-0.9502, -0.7017, 7.43), (-0.8137, -0.6982, 6.843), (-0.9502, -2.924, 7.43), (-0.8137, -2.92, 6.843), (-0.897, -2.839, 9.104), (-0.7074, -2.836, 8.278), (-0.852, -2.598, 10.52), (-0.6173, -2.595, 9.494), (-0.897, -0.7862, 9.104), (-0.7074, -0.7828, 8.278), (-0.8219, -2.238, 11.47), (-0.5571, -2.235, 10.31), (-0.8347, -1.195, 11.07), (-0.5828, -1.192, 9.961), (-0.814, -1.596, 11.72), (-0.5413, -1.593, 10.52), (-0.8113, -1.813, 11.8), (-0.5359, -1.809, 10.59), (-0.873, -0.8889, 9.86), (-0.6594, -0.8855, 8.926), (-0.9231, -2.903, 8.283), (-0.9231, -0.723, 8.283)], [], [(33, 32, 0), (63, 31, 0), (6, 37, 5), (62, 30, 63), (53, 22, 54), (33, 1, 34), (0, 1, 33), (35, 34, 2), (0, 32, 63), (25, 58, 57), (61, 29, 62), (3, 35, 2), (60, 29, 61), (3, 36, 35), (60, 28, 29), (4, 36, 3), (4, 37, 36), (59, 28, 60), (5, 37, 4), (59, 27, 28), (38, 37, 6), (27, 59, 26), (8, 39, 7), (62, 29, 30), (26, 58, 25), (6, 39, 38), (88, 87, 151, 152), (7, 39, 6), (25, 57, 24), (40, 39, 8), (63, 30, 31), (24, 57, 56), (55, 24, 56), (55, 23, 24), (9, 40, 8), (9, 41, 40), (10, 41, 9), (55, 22, 23), (10, 42, 41), (54, 22, 55), (11, 42, 10), (21, 22, 53), (11, 43, 42), (44, 11, 12), (43, 11, 44), (53, 20, 21), (26, 59, 58), (52, 20, 53), (13, 44, 12), (52, 19, 20), (13, 45, 44), (51, 19, 52), (51, 18, 19), (14, 45, 13), (50, 18, 51), (14, 46, 45), (50, 17, 18), (15, 46, 14), (16, 17, 49), (46, 15, 47), (16, 48, 47), (49, 17, 50), (47, 15, 16), (49, 48, 16), (2, 34, 1), (113, 114, 178, 177), (87, 86, 150, 151), (112, 113, 177, 176), (86, 85, 149, 150), (111, 112, 176, 175), (85, 84, 148, 149), (110, 111, 175, 174), (84, 83, 147, 148), (109, 110, 174, 173), (83, 82, 146, 147), (108, 109, 173, 172), (82, 81, 145, 146), (107, 108, 172, 171), (81, 80, 144, 145), (106, 107, 171, 170), (80, 79, 143, 144), (105, 106, 170, 169), (79, 78, 142, 143), (104, 105, 169, 168), (65, 64, 128, 129), (78, 77, 141, 142), (103, 104, 168, 167), (77, 76, 140, 141), (102, 103, 167, 166), (76, 75, 139, 140), (101, 102, 166, 165), (127, 96, 160, 191), (75, 74, 138, 139), (100, 101, 165, 164), (126, 127, 191, 190), (74, 73, 137, 138), (99, 100, 164, 163), (125, 126, 190, 189), (73, 72, 136, 137), (98, 99, 163, 162), (124, 125, 189, 188), (72, 71, 135, 136), (97, 98, 162, 161), (123, 124, 188, 187), (71, 70, 134, 135), (96, 97, 161, 160), (122, 123, 187, 186), (70, 69, 133, 134), (64, 95, 159, 128), (121, 122, 186, 185), (69, 68, 132, 133), (95, 94, 158, 159), (120, 121, 185, 184), (68, 67, 131, 132), (94, 93, 157, 158), (119, 120, 184, 183), (67, 66, 130, 131), (93, 92, 156, 157), (118, 119, 183, 182), (66, 65, 129, 130), (92, 91, 155, 156), (117, 118, 182, 181), (91, 90, 154, 155), (116, 117, 181, 180), (90, 89, 153, 154), (115, 116, 180, 179), (89, 88, 152, 153), (114, 115, 179, 178), (47, 48, 112, 111), (22, 21, 85, 86), (48, 49, 113, 112), (23, 22, 86, 87), (49, 50, 114, 113), (24, 23, 87, 88), (50, 51, 115, 114), (25, 24, 88, 89), (51, 52, 116, 115), (26, 25, 89, 90), (52, 53, 117, 116), (27, 26, 90, 91), (1, 0, 64, 65), (53, 54, 118, 117), (28, 27, 91, 92), (2, 1, 65, 66), (54, 55, 119, 118), (29, 28, 92, 93), (3, 2, 66, 67), (55, 56, 120, 119), (30, 29, 93, 94), (4, 3, 67, 68), (56, 57, 121, 120), (31, 30, 94, 95), (5, 4, 68, 69), (57, 58, 122, 121), (0, 31, 95, 64), (6, 5, 69, 70), (58, 59, 123, 122), (32, 33, 97, 96), (7, 6, 70, 71), (59, 60, 124, 123), (33, 34, 98, 97), (8, 7, 71, 72), (60, 61, 125, 124), (34, 35, 99, 98), (9, 8, 72, 73), (61, 62, 126, 125), (35, 36, 100, 99), (10, 9, 73, 74), (62, 63, 127, 126), (36, 37, 101, 100), (11, 10, 74, 75), (63, 32, 96, 127), (37, 38, 102, 101), (12, 11, 75, 76), (38, 39, 103, 102), (13, 12, 76, 77), (39, 40, 104, 103), (14, 13, 77, 78), (40, 41, 105, 104), (15, 14, 78, 79), (41, 42, 106, 105), (16, 15, 79, 80), (42, 43, 107, 106), (17, 16, 80, 81), (43, 44, 108, 107), (18, 17, 81, 82), (44, 45, 109, 108), (19, 18, 82, 83), (45, 46, 110, 109), (20, 19, 83, 84), (46, 47, 111, 110), (21, 20, 84, 85), (133, 132, 251, 250), (159, 158, 225, 224), (143, 142, 241, 240), (184, 185, 198, 199), (132, 131, 252, 251), (158, 157, 226, 225), (183, 184, 199, 200), (131, 130, 253, 252), (157, 156, 227, 226), (182, 183, 200, 201), (168, 169, 214, 215), (142, 141, 242, 241), (130, 129, 254, 253), (167, 168, 215, 216), (141, 140, 243, 242), (156, 155, 228, 227), (166, 167, 216, 217), (140, 139, 244, 243), (165, 166, 217, 218), (191, 160, 223, 192), (139, 138, 245, 244), (164, 165, 218, 219), (190, 191, 192, 193), (138, 137, 246, 245), (163, 164, 219, 220), (189, 190, 193, 194), (137, 136, 247, 246), (162, 163, 220, 221), (188, 189, 194, 195), (136, 135, 248, 247), (161, 162, 221, 222), (187, 188, 195, 196), (181, 182, 201, 202), (129, 128, 255, 254), (155, 154, 229, 228), (135, 134, 249, 248), (180, 181, 202, 203), (154, 153, 230, 229), (179, 180, 203, 204), (153, 152, 231, 230), (178, 179, 204, 205), (152, 151, 232, 231), (177, 178, 205, 206), (151, 150, 233, 232), (160, 161, 222, 223), (176, 177, 206, 207), (186, 187, 196, 197), (150, 149, 234, 233), (175, 176, 207, 208), (149, 148, 235, 234), (174, 175, 208, 209), (148, 147, 236, 235), (173, 174, 209, 210), (147, 146, 237, 236), (172, 173, 210, 211), (146, 145, 238, 237), (171, 172, 211, 212), (134, 133, 250, 249), (128, 159, 224, 255), (185, 186, 197, 198), (145, 144, 239, 238), (144, 143, 240, 239), (169, 170, 213, 214), (170, 171, 212, 213), (206, 205, 269, 270), (217, 216, 280, 281), (242, 243, 307, 306), (208, 207, 271, 272), (210, 209, 273, 274), (240, 241, 305, 304), (212, 211, 275, 276), (213, 212, 276, 277), (214, 213, 277, 278), (215, 214, 278, 279), (238, 239, 303, 302), (216, 215, 279, 280), (218, 217, 281, 282), (236, 237, 301, 300), (220, 219, 283, 284), (222, 221, 285, 286), (234, 235, 299, 298), (255, 224, 288, 319), (211, 210, 274, 275), (225, 226, 290, 289), (232, 233, 297, 296), (209, 208, 272, 273), (227, 228, 292, 291), (207, 206, 270, 271), (229, 230, 294, 293), (230, 231, 295, 294), (205, 204, 268, 269), (231, 232, 296, 295), (203, 202, 266, 267), (233, 234, 298, 297), (228, 229, 293, 292), (254, 255, 319, 318), (235, 236, 300, 299), (201, 200, 264, 265), (237, 238, 302, 301), (226, 227, 291, 290), (252, 253, 317, 316), (239, 240, 304, 303), (199, 198, 262, 263), (241, 242, 306, 305), (224, 225, 289, 288), (250, 251, 315, 314), (243, 244, 308, 307), (197, 196, 260, 261), (245, 246, 310, 309), (193, 192, 256, 257), (223, 222, 286, 287), (248, 249, 313, 312), (247, 248, 312, 311), (196, 195, 259, 260), (192, 223, 287, 256), (249, 250, 314, 313), (198, 197, 261, 262), (221, 220, 284, 285), (195, 194, 258, 259), (251, 252, 316, 315), (200, 199, 263, 264), (246, 247, 311, 310), (253, 254, 318, 317), (202, 201, 265, 266), (219, 218, 282, 283), (244, 245, 309, 308), (194, 193, 257, 258), (204, 203, 267, 268), (300, 301, 365, 364), (286, 285, 349, 350), (298, 299, 363, 362), (319, 288, 352, 383), (296, 297, 361, 360), (289, 290, 354, 353), (294, 295, 359, 358), (291, 292, 356, 355), (292, 293, 357, 356), (293, 294, 358, 357), (290, 291, 355, 354), (295, 296, 360, 359), (288, 289, 353, 352), (297, 298, 362, 361), (287, 286, 350, 351), (275, 274, 338, 339), (299, 300, 364, 363), (285, 284, 348, 349), (273, 272, 336, 337), (301, 302, 366, 365), (283, 282, 346, 347), (271, 270, 334, 335), (303, 304, 368, 367), (281, 280, 344, 345), (269, 268, 332, 333), (305, 306, 370, 369), (277, 276, 340, 341), (267, 266, 330, 331), (307, 308, 372, 371), (279, 278, 342, 343), (318, 319, 383, 382), (309, 310, 374, 373), (257, 256, 320, 321), (265, 264, 328, 329), (311, 312, 376, 375), (260, 259, 323, 324), (316, 317, 381, 380), (313, 314, 378, 377), (262, 261, 325, 326), (263, 262, 326, 327), (315, 316, 380, 379), (264, 263, 327, 328), (314, 315, 379, 378), (317, 318, 382, 381), (266, 265, 329, 330), (261, 260, 324, 325), (258, 257, 321, 322), (268, 267, 331, 332), (312, 313, 377, 376), (270, 269, 333, 334), (256, 287, 351, 320), (272, 271, 335, 336), (259, 258, 322, 323), (274, 273, 337, 338), (310, 311, 375, 374), (276, 275, 339, 340), (308, 309, 373, 372), (278, 277, 341, 342), (306, 307, 371, 370), (280, 279, 343, 344), (304, 305, 369, 368), (282, 281, 345, 346), (302, 303, 367, 366), (284, 283, 347, 348), (358, 359, 391, 390), (355, 356, 388, 387), (356, 357, 389, 388), (357, 358, 390, 389), (354, 355, 387, 386), (359, 360, 392, 391), (352, 353, 385, 384), (361, 362, 394, 393), (925, 915, 800, 831), (926, 916, 812, 811), (363, 364, 396, 395), (927, 917, 802, 801), (928, 918, 814, 813), (365, 366, 398, 397), (929, 919, 804, 803), (930, 920, 816, 815), (367, 368, 400, 399), (931, 921, 806, 805), (369, 370, 402, 401), (933, 922, 810, 809), (371, 372, 404, 403), (934, 923, 808, 807), (382, 383, 415, 414), (373, 374, 406, 405), (935, 924, 830, 829), (375, 376, 408, 407), (380, 381, 413, 412), (377, 378, 410, 409), (379, 380, 412, 411), (378, 379, 411, 410), (381, 382, 414, 413), (376, 377, 409, 408), (920, 932, 817, 816), (924, 925, 831, 830), (918, 930, 815, 814), (916, 928, 813, 812), (374, 375, 407, 406), (922, 926, 811, 810), (372, 373, 405, 404), (923, 933, 809, 808), (370, 371, 403, 402), (921, 934, 807, 806), (368, 369, 401, 400), (919, 931, 805, 804), (366, 367, 399, 398), (917, 929, 803, 802), (364, 365, 397, 396), (915, 927, 801, 800), (362, 363, 395, 394), (383, 352, 384, 415), (360, 361, 393, 392), (353, 354, 386, 385), (449, 448, 416), (479, 447, 416), (422, 453, 421), (478, 446, 479), (469, 438, 470), (449, 417, 450), (416, 417, 449), (451, 450, 418), (416, 448, 479), (441, 474, 473), (477, 445, 478), (419, 451, 418), (476, 445, 477), (419, 452, 451), (476, 444, 445), (420, 452, 419), (420, 453, 452), (475, 444, 476), (421, 453, 420), (475, 443, 444), (454, 453, 422), (443, 475, 442), (424, 455, 423), (478, 445, 446), (442, 474, 441), (422, 455, 454), (504, 503, 567, 568), (423, 455, 422), (441, 473, 440), (456, 455, 424), (479, 446, 447), (440, 473, 472), (471, 440, 472), (471, 439, 440), (425, 456, 424), (425, 457, 456), (426, 457, 425), (471, 438, 439), (426, 458, 457), (470, 438, 471), (427, 458, 426), (437, 438, 469), (427, 459, 458), (460, 427, 428), (459, 427, 460), (469, 436, 437), (442, 475, 474), (468, 436, 469), (429, 460, 428), (468, 435, 436), (429, 461, 460), (467, 435, 468), (467, 434, 435), (430, 461, 429), (466, 434, 467), (430, 462, 461), (466, 433, 434), (431, 462, 430), (432, 433, 465), (462, 431, 463), (432, 464, 463), (465, 433, 466), (463, 431, 432), (465, 464, 432), (418, 450, 417), (529, 530, 594, 593), (503, 502, 566, 567), (528, 529, 593, 592), (502, 501, 565, 566), (527, 528, 592, 591), (501, 500, 564, 565), (526, 527, 591, 590), (500, 499, 563, 564), (525, 526, 590, 589), (499, 498, 562, 563), (524, 525, 589, 588), (498, 497, 561, 562), (523, 524, 588, 587), (497, 496, 560, 561), (522, 523, 587, 586), (496, 495, 559, 560), (521, 522, 586, 585), (495, 494, 558, 559), (520, 521, 585, 584), (481, 480, 544, 545), (494, 493, 557, 558), (519, 520, 584, 583), (493, 492, 556, 557), (518, 519, 583, 582), (492, 491, 555, 556), (517, 518, 582, 581), (543, 512, 576, 607), (491, 490, 554, 555), (516, 517, 581, 580), (542, 543, 607, 606), (490, 489, 553, 554), (515, 516, 580, 579), (541, 542, 606, 605), (489, 488, 552, 553), (514, 515, 579, 578), (540, 541, 605, 604), (488, 487, 551, 552), (513, 514, 578, 577), (539, 540, 604, 603), (487, 486, 550, 551), (512, 513, 577, 576), (538, 539, 603, 602), (486, 485, 549, 550), (480, 511, 575, 544), (537, 538, 602, 601), (485, 484, 548, 549), (511, 510, 574, 575), (536, 537, 601, 600), (484, 483, 547, 548), (510, 509, 573, 574), (535, 536, 600, 599), (483, 482, 546, 547), (509, 508, 572, 573), (534, 535, 599, 598), (482, 481, 545, 546), (508, 507, 571, 572), (533, 534, 598, 597), (507, 506, 570, 571), (532, 533, 597, 596), (506, 505, 569, 570), (531, 532, 596, 595), (505, 504, 568, 569), (530, 531, 595, 594), (463, 464, 528, 527), (438, 437, 501, 502), (464, 465, 529, 528), (439, 438, 502, 503), (465, 466, 530, 529), (440, 439, 503, 504), (466, 467, 531, 530), (441, 440, 504, 505), (467, 468, 532, 531), (442, 441, 505, 506), (468, 469, 533, 532), (443, 442, 506, 507), (417, 416, 480, 481), (469, 470, 534, 533), (444, 443, 507, 508), (418, 417, 481, 482), (470, 471, 535, 534), (445, 444, 508, 509), (419, 418, 482, 483), (471, 472, 536, 535), (446, 445, 509, 510), (420, 419, 483, 484), (472, 473, 537, 536), (447, 446, 510, 511), (421, 420, 484, 485), (473, 474, 538, 537), (416, 447, 511, 480), (422, 421, 485, 486), (474, 475, 539, 538), (448, 449, 513, 512), (423, 422, 486, 487), (475, 476, 540, 539), (449, 450, 514, 513), (424, 423, 487, 488), (476, 477, 541, 540), (450, 451, 515, 514), (425, 424, 488, 489), (477, 478, 542, 541), (451, 452, 516, 515), (426, 425, 489, 490), (478, 479, 543, 542), (452, 453, 517, 516), (427, 426, 490, 491), (479, 448, 512, 543), (453, 454, 518, 517), (428, 427, 491, 492), (454, 455, 519, 518), (429, 428, 492, 493), (455, 456, 520, 519), (430, 429, 493, 494), (456, 457, 521, 520), (431, 430, 494, 495), (457, 458, 522, 521), (432, 431, 495, 496), (458, 459, 523, 522), (433, 432, 496, 497), (459, 460, 524, 523), (434, 433, 497, 498), (460, 461, 525, 524), (435, 434, 498, 499), (461, 462, 526, 525), (436, 435, 499, 500), (462, 463, 527, 526), (437, 436, 500, 501), (549, 548, 667, 666), (575, 574, 641, 640), (559, 558, 657, 656), (600, 601, 614, 615), (548, 547, 668, 667), (574, 573, 642, 641), (599, 600, 615, 616), (547, 546, 669, 668), (573, 572, 643, 642), (598, 599, 616, 617), (584, 585, 630, 631), (558, 557, 658, 657), (546, 545, 670, 669), (583, 584, 631, 632), (557, 556, 659, 658), (572, 571, 644, 643), (582, 583, 632, 633), (556, 555, 660, 659), (581, 582, 633, 634), (607, 576, 639, 608), (555, 554, 661, 660), (580, 581, 634, 635), (606, 607, 608, 609), (554, 553, 662, 661), (579, 580, 635, 636), (605, 606, 609, 610), (553, 552, 663, 662), (578, 579, 636, 637), (604, 605, 610, 611), (552, 551, 664, 663), (577, 578, 637, 638), (603, 604, 611, 612), (597, 598, 617, 618), (545, 544, 671, 670), (571, 570, 645, 644), (551, 550, 665, 664), (596, 597, 618, 619), (570, 569, 646, 645), (595, 596, 619, 620), (569, 568, 647, 646), (594, 595, 620, 621), (568, 567, 648, 647), (593, 594, 621, 622), (567, 566, 649, 648), (576, 577, 638, 639), (592, 593, 622, 623), (602, 603, 612, 613), (566, 565, 650, 649), (591, 592, 623, 624), (565, 564, 651, 650), (590, 591, 624, 625), (564, 563, 652, 651), (589, 590, 625, 626), (563, 562, 653, 652), (588, 589, 626, 627), (562, 561, 654, 653), (587, 588, 627, 628), (550, 549, 666, 665), (544, 575, 640, 671), (601, 602, 613, 614), (561, 560, 655, 654), (560, 559, 656, 655), (585, 586, 629, 630), (586, 587, 628, 629), (622, 621, 685, 686), (633, 632, 696, 697), (658, 659, 723, 722), (624, 623, 687, 688), (626, 625, 689, 690), (656, 657, 721, 720), (628, 627, 691, 692), (629, 628, 692, 693), (630, 629, 693, 694), (631, 630, 694, 695), (654, 655, 719, 718), (632, 631, 695, 696), (634, 633, 697, 698), (652, 653, 717, 716), (636, 635, 699, 700), (638, 637, 701, 702), (650, 651, 715, 714), (671, 640, 704, 735), (627, 626, 690, 691), (641, 642, 706, 705), (648, 649, 713, 712), (625, 624, 688, 689), (643, 644, 708, 707), (623, 622, 686, 687), (645, 646, 710, 709), (646, 647, 711, 710), (621, 620, 684, 685), (647, 648, 712, 711), (619, 618, 682, 683), (649, 650, 714, 713), (644, 645, 709, 708), (670, 671, 735, 734), (651, 652, 716, 715), (617, 616, 680, 681), (653, 654, 718, 717), (642, 643, 707, 706), (668, 669, 733, 732), (655, 656, 720, 719), (615, 614, 678, 679), (657, 658, 722, 721), (640, 641, 705, 704), (666, 667, 731, 730), (659, 660, 724, 723), (613, 612, 676, 677), (661, 662, 726, 725), (609, 608, 672, 673), (639, 638, 702, 703), (664, 665, 729, 728), (663, 664, 728, 727), (612, 611, 675, 676), (608, 639, 703, 672), (665, 666, 730, 729), (614, 613, 677, 678), (637, 636, 700, 701), (611, 610, 674, 675), (667, 668, 732, 731), (616, 615, 679, 680), (662, 663, 727, 726), (669, 670, 734, 733), (618, 617, 681, 682), (635, 634, 698, 699), (660, 661, 725, 724), (610, 609, 673, 674), (620, 619, 683, 684), (716, 717, 781, 780), (702, 701, 765, 766), (714, 715, 779, 778), (735, 704, 768, 799), (712, 713, 777, 776), (705, 706, 770, 769), (710, 711, 775, 774), (707, 708, 772, 771), (708, 709, 773, 772), (709, 710, 774, 773), (706, 707, 771, 770), (711, 712, 776, 775), (704, 705, 769, 768), (713, 714, 778, 777), (703, 702, 766, 767), (691, 690, 754, 755), (715, 716, 780, 779), (701, 700, 764, 765), (689, 688, 752, 753), (717, 718, 782, 781), (699, 698, 762, 763), (687, 686, 750, 751), (719, 720, 784, 783), (697, 696, 760, 761), (685, 684, 748, 749), (721, 722, 786, 785), (693, 692, 756, 757), (683, 682, 746, 747), (723, 724, 788, 787), (695, 694, 758, 759), (734, 735, 799, 798), (725, 726, 790, 789), (673, 672, 736, 737), (681, 680, 744, 745), (727, 728, 792, 791), (676, 675, 739, 740), (732, 733, 797, 796), (729, 730, 794, 793), (678, 677, 741, 742), (679, 678, 742, 743), (731, 732, 796, 795), (680, 679, 743, 744), (730, 731, 795, 794), (733, 734, 798, 797), (682, 681, 745, 746), (677, 676, 740, 741), (674, 673, 737, 738), (684, 683, 747, 748), (728, 729, 793, 792), (686, 685, 749, 750), (672, 703, 767, 736), (688, 687, 751, 752), (675, 674, 738, 739), (690, 689, 753, 754), (726, 727, 791, 790), (692, 691, 755, 756), (724, 725, 789, 788), (694, 693, 757, 758), (722, 723, 787, 786), (696, 695, 759, 760), (720, 721, 785, 784), (698, 697, 761, 762), (718, 719, 783, 782), (700, 699, 763, 764), (774, 775, 839, 838), (771, 772, 836, 835), (772, 773, 837, 836), (773, 774, 838, 837), (770, 771, 835, 834), (775, 776, 840, 839), (768, 769, 833, 832), (777, 778, 842, 841), (767, 766, 830, 831), (755, 754, 818, 819), (779, 780, 844, 843), (765, 764, 828, 829), (753, 752, 816, 817), (781, 782, 846, 845), (763, 762, 826, 827), (751, 750, 814, 815), (783, 784, 848, 847), (761, 760, 824, 825), (749, 748, 812, 813), (785, 786, 850, 849), (757, 756, 820, 821), (747, 746, 810, 811), (787, 788, 852, 851), (759, 758, 822, 823), (798, 799, 863, 862), (789, 790, 854, 853), (737, 736, 800, 801), (745, 744, 808, 809), (791, 792, 856, 855), (740, 739, 803, 804), (796, 797, 861, 860), (793, 794, 858, 857), (742, 741, 805, 806), (743, 742, 806, 807), (795, 796, 860, 859), (744, 743, 807, 808), (794, 795, 859, 858), (797, 798, 862, 861), (746, 745, 809, 810), (741, 740, 804, 805), (738, 737, 801, 802), (748, 747, 811, 812), (792, 793, 857, 856), (750, 749, 813, 814), (736, 767, 831, 800), (752, 751, 815, 816), (739, 738, 802, 803), (754, 753, 817, 818), (790, 791, 855, 854), (756, 755, 819, 820), (788, 789, 853, 852), (758, 757, 821, 822), (786, 787, 851, 850), (760, 759, 823, 824), (784, 785, 849, 848), (762, 761, 825, 826), (782, 783, 847, 846), (764, 763, 827, 828), (780, 781, 845, 844), (766, 765, 829, 830), (778, 779, 843, 842), (799, 768, 832, 863), (776, 777, 841, 840), (769, 770, 834, 833), (953, 963, 869, 864), (955, 965, 873, 868), (957, 967, 876, 872), (958, 969, 880, 875), (960, 968, 878, 879), (959, 962, 867, 877), (954, 964, 871, 866), (956, 966, 874, 870), (969, 960, 879, 880), (968, 959, 877, 878), (967, 958, 875, 876), (965, 957, 872, 873), (964, 956, 870, 871), (963, 955, 868, 869), (962, 954, 866, 867), (961, 953, 864, 865), (970, 979, 890, 881), (971, 980, 891, 882), (972, 981, 892, 883), (973, 982, 893, 884), (974, 983, 894, 885), (976, 984, 895, 887), (977, 985, 896, 888), (978, 986, 897, 889), (982, 975, 886, 893), (980, 973, 884, 891), (985, 971, 882, 896), (986, 977, 888, 897), (984, 978, 889, 895), (983, 976, 887, 894), (981, 974, 885, 892), (979, 972, 883, 890), (945, 938, 908, 898), (947, 940, 910, 900), (949, 942, 912, 902), (950, 944, 914, 903), (952, 943, 913, 905), (951, 937, 907, 904), (946, 939, 909, 899), (948, 941, 911, 901), (944, 952, 905, 914), (943, 951, 904, 913), (942, 950, 903, 912), (940, 949, 902, 910), (939, 948, 901, 909), (938, 947, 900, 908), (937, 946, 899, 907), (936, 945, 898, 906), (898, 908, 927, 915), (900, 910, 929, 917), (902, 912, 931, 919), (903, 914, 934, 921), (905, 913, 933, 923), (904, 907, 926, 922), (899, 909, 928, 916), (901, 911, 930, 918), (914, 905, 923, 934), (913, 904, 922, 933), (912, 903, 921, 931), (910, 902, 919, 929), (909, 901, 918, 928), (908, 900, 917, 927), (907, 899, 916, 926), (906, 898, 915, 925), (865, 864, 945, 936), (867, 866, 946, 937), (869, 868, 947, 938), (871, 870, 948, 939), (873, 872, 949, 940), (932, 920, 1134, 1118), (876, 875, 950, 942), (334, 333, 990, 987), (878, 877, 951, 943), (975, 335, 988, 1018), (880, 879, 952, 944), (828, 827, 1009, 1006), (825, 824, 1010, 1011), (925, 924, 1135, 1114), (874, 966, 1068, 1037), (332, 331, 992, 989), (826, 825, 1011, 1008), (325, 324, 997, 998), (827, 826, 1008, 1009), (322, 321, 1003, 1001), (330, 329, 994, 991), (824, 823, 1015, 1010), (935, 829, 1007, 1122), (870, 874, 941, 948), (829, 828, 1006, 1007), (866, 871, 939, 946), (877, 867, 937, 951), (879, 878, 943, 952), (875, 880, 944, 950), (872, 876, 942, 949), (868, 873, 940, 947), (864, 869, 938, 945), (881, 890, 953, 961), (882, 891, 954, 962), (883, 892, 955, 963), (884, 893, 956, 964), (885, 894, 957, 965), (819, 818, 1004, 1005), (887, 895, 958, 967), (328, 327, 996, 993), (888, 896, 959, 968), (924, 935, 1122, 1135), (889, 897, 960, 969), (822, 821, 1013, 1014), (327, 326, 995, 996), (966, 886, 1069, 1068), (326, 325, 998, 995), (820, 819, 1005, 1012), (936, 906, 1115, 1032), (865, 936, 1032, 1033), (324, 323, 1002, 997), (329, 328, 993, 994), (818, 817, 1016, 1004), (930, 911, 1117, 1116), (886, 975, 1018, 1069), (893, 886, 966, 956), (961, 865, 1033, 1066), (891, 884, 964, 954), (896, 882, 962, 959), (897, 888, 968, 960), (895, 889, 969, 958), (894, 887, 967, 957), (892, 885, 965, 955), (890, 883, 963, 953), (350, 349, 972, 979), (348, 347, 974, 981), (346, 345, 976, 983), (344, 343, 978, 984), (342, 341, 977, 986), (340, 339, 971, 985), (338, 337, 973, 980), (321, 320, 1000, 1003), (336, 335, 975, 982), (817, 932, 1118, 1016), (331, 330, 991, 992), (333, 332, 989, 990), (941, 874, 1037, 1036), (881, 961, 1066, 1067), (335, 334, 987, 988), (351, 970, 1017, 999), (906, 925, 1114, 1115), (920, 930, 1116, 1134), (970, 881, 1067, 1017), (323, 322, 1001, 1002), (823, 822, 1014, 1015), (343, 342, 986, 978), (320, 351, 999, 1000), (341, 340, 985, 977), (821, 820, 1012, 1013), (345, 344, 984, 976), (911, 941, 1036, 1117), (347, 346, 983, 974), (337, 336, 982, 973), (349, 348, 981, 972), (339, 338, 980, 971), (351, 350, 979, 970), (1118, 1019, 1004, 1016), (1120, 1021, 1012, 1005), (1124, 1024, 1014, 1013), (1126, 1026, 1009, 1008), (1128, 1028, 1011, 1010), (1130, 1128, 1010, 1015), (1024, 1130, 1015, 1014), (1021, 1124, 1013, 1012), (1028, 1126, 1008, 1011), (1132, 1122, 1007, 1006), (1019, 1120, 1005, 1004), (1026, 1132, 1006, 1009), (1054, 1084, 1065, 1055), (1046, 1066, 1033, 1047), (1034, 1070, 1041, 1035), (1038, 1072, 1045, 1039), (1084, 1074, 1049, 1065), (1058, 1078, 1057, 1059), (1042, 1076, 1053, 1043), (1050, 1082, 1063, 1051), (1082, 1080, 1061, 1063), (1080, 1058, 1059, 1061), (1078, 1054, 1055, 1057), (1076, 1050, 1051, 1053), (1074, 1046, 1047, 1049), (1072, 1042, 1043, 1045), (1070, 1038, 1039, 1041), (1068, 1034, 1035, 1037), (1018, 1086, 1087, 1069), (1020, 1088, 1089, 1071), (1022, 1090, 1091, 1073), (1023, 1092, 1093, 1075), (1025, 1094, 1095, 1077), (1027, 1096, 1097, 1079), (1029, 1098, 1099, 1081), (1030, 1029, 1081, 1083), (1094, 1030, 1083, 1095), (1090, 1025, 1077, 1091), (1098, 1027, 1079, 1099), (1031, 1023, 1075, 1085), (1088, 1022, 1073, 1089), (1086, 1020, 1071, 1087), (1092, 1017, 1067, 1093), (1096, 1031, 1085, 1097), (1110, 1064, 1133, 1111), (1106, 1032, 1115, 1107), (1100, 1040, 1119, 1101), (1102, 1044, 1121, 1103), (1064, 1048, 1123, 1133), (1112, 1056, 1127, 1113), (1104, 1052, 1125, 1105), (1108, 1062, 1131, 1109), (1062, 1060, 1129, 1131), (1060, 1112, 1113, 1129), (1056, 1110, 1111, 1127), (1052, 1108, 1109, 1125), (1048, 1106, 1107, 1123), (1044, 1104, 1105, 1121), (1040, 1102, 1103, 1119), (1036, 1100, 1101, 1117), (1111, 1133, 1132, 1026), (1107, 1115, 1114, 1135), (1101, 1119, 1118, 1134), (1103, 1121, 1120, 1019), (1133, 1123, 1122, 1132), (1113, 1127, 1126, 1028), (1105, 1125, 1124, 1021), (1109, 1131, 1130, 1024), (1131, 1129, 1128, 1130), (1129, 1113, 1028, 1128), (1127, 1111, 1026, 1126), (1125, 1109, 1024, 1124), (1123, 1107, 1135, 1122), (1121, 1105, 1021, 1120), (1119, 1103, 1019, 1118), (1117, 1101, 1134, 1116), (1037, 1035, 1100, 1036), (1041, 1039, 1102, 1040), (1045, 1043, 1104, 1044), (1049, 1047, 1106, 1048), (1053, 1051, 1108, 1052), (1057, 1055, 1110, 1056), (1061, 1059, 1112, 1060), (1063, 1061, 1060, 1062), (1051, 1063, 1062, 1108), (1043, 1053, 1052, 1104), (1059, 1057, 1056, 1112), (1065, 1049, 1048, 1064), (1039, 1045, 1044, 1102), (1035, 1041, 1040, 1100), (1047, 1033, 1032, 1106), (1055, 1065, 1064, 1110), (1069, 1087, 1034, 1068), (1071, 1089, 1038, 1070), (1073, 1091, 1042, 1072), (1075, 1093, 1046, 1074), (1077, 1095, 1050, 1076), (1079, 1097, 1054, 1078), (1081, 1099, 1058, 1080), (1083, 1081, 1080, 1082), (1095, 1083, 1082, 1050), (1091, 1077, 1076, 1042), (1099, 1079, 1078, 1058), (1085, 1075, 1074, 1084), (1089, 1073, 1072, 1038), (1087, 1071, 1070, 1034), (1093, 1067, 1066, 1046), (1097, 1085, 1084, 1054), (1002, 1001, 1031, 1096), (1000, 999, 1017, 1092), (987, 990, 1020, 1086), (989, 992, 1022, 1088), (1001, 1003, 1023, 1031), (998, 997, 1027, 1098), (991, 994, 1025, 1090), (993, 996, 1030, 1094), (996, 995, 1029, 1030), (995, 998, 1098, 1029), (997, 1002, 1096, 1027), (994, 993, 1094, 1025), (1003, 1000, 1092, 1023), (992, 991, 1090, 1022), (990, 989, 1088, 1020), (988, 987, 1086, 1018)])
me_c_rculo_004.use_remesh_fix_poles = True
me_c_rculo_004.use_remesh_preserve_attributes = False
me_c_rculo_004.update()

# ---- objects
ob_light = bpy.data.objects.new('Light', light_light)
ob_camera = bpy.data.objects.new('Camera', cam_camera)
ob_c_rculo_004 = bpy.data.objects.new('Círculo.004', me_c_rculo_004)

# ---- transforms, parenting, visibility, modifiers, constraints
ob_light.location = (4.076, 1.005, 5.904)
ob_light.rotation_euler = (0.6503, 0.05522, 1.866)
ob_light.lock_rotations_4d = False
ob_light.empty_display_type = 'ARROWS'
ob_light.color = (0.0, 0.0, 0.0, 0.0)
ob_light.lineart.crease_threshold = 0.0
ob_camera.location = (7.359, -6.926, 4.958)
ob_camera.rotation_euler = (1.109, 0.0, 0.8149)
ob_camera.lock_rotations_4d = False
ob_camera.empty_display_type = 'ARROWS'
ob_camera.color = (0.0, 0.0, 0.0, 0.0)
ob_camera.display_type = 'WIRE'
ob_camera.lineart.crease_threshold = 0.0
ob_c_rculo_004.location = (6.107, 1.635, -1.603)
ob_c_rculo_004.scale = (0.9, 0.9, 0.2)

# ---- collection membership
col_collection.objects.link(ob_light)
col_collection.objects.link(ob_camera)
col_collection.objects.link(ob_c_rculo_004)

# ---- scene / render settings (as saved in the file)
scene.camera = ob_camera
scene.frame_start = 1; scene.frame_end = 250; scene.frame_set(0)
scene.render.engine = 'BLENDER_EEVEE_NEXT'
scene.cycles.sampling_pattern = 'TABULATED_SOBOL'
scene.cycles.use_light_tree = False
scene.view_settings.view_transform = 'Filmic'
bpy.context.view_layer.update()
